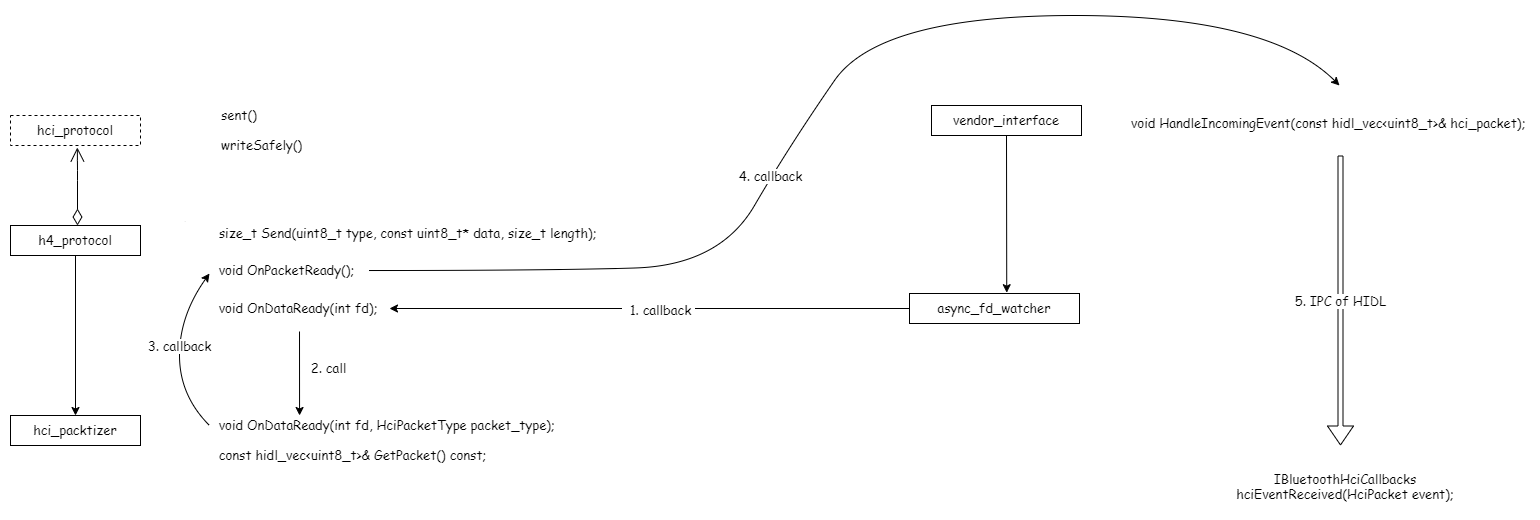

The diagram above was exported from draw.io. Its source (the exported page's mxGraphModel, read from the mxfile embedded in the PNG):
<mxGraphModel dx="3994" dy="2444" grid="1" gridSize="10" guides="1" tooltips="1" connect="1" arrows="1" fold="1" page="1" pageScale="1" pageWidth="1169" pageHeight="827" math="0" shadow="0">
  <root>
    <mxCell id="0" />
    <mxCell id="1" parent="0" />
    <mxCell id="orB8FRf0QTGOiBAedhjn-1" value="vendor_interface" style="rounded=0;whiteSpace=wrap;html=1;fontFamily=Comic Sans MS;fontSize=13;" vertex="1" parent="1">
      <mxGeometry x="971" y="140" width="150" height="30" as="geometry" />
    </mxCell>
    <mxCell id="orB8FRf0QTGOiBAedhjn-2" value="async_fd_watcher" style="rounded=0;whiteSpace=wrap;html=1;fontFamily=Comic Sans MS;fontSize=13;" vertex="1" parent="1">
      <mxGeometry x="949" y="328" width="170" height="30" as="geometry" />
    </mxCell>
    <mxCell id="orB8FRf0QTGOiBAedhjn-3" value="" style="endArrow=classic;html=1;fontFamily=Comic Sans MS;fontSize=13;exitX=0.5;exitY=1;exitDx=0;exitDy=0;entryX=0.572;entryY=-0.027;entryDx=0;entryDy=0;entryPerimeter=0;" edge="1" parent="1" source="orB8FRf0QTGOiBAedhjn-1" target="orB8FRf0QTGOiBAedhjn-2">
      <mxGeometry width="50" height="50" relative="1" as="geometry">
        <mxPoint x="1089" y="305" as="sourcePoint" />
        <mxPoint x="1139" y="255" as="targetPoint" />
      </mxGeometry>
    </mxCell>
    <mxCell id="orB8FRf0QTGOiBAedhjn-4" value="h4_protocol" style="rounded=0;whiteSpace=wrap;html=1;fontFamily=Comic Sans MS;fontSize=13;" vertex="1" parent="1">
      <mxGeometry x="50" y="260" width="130" height="30" as="geometry" />
    </mxCell>
    <mxCell id="orB8FRf0QTGOiBAedhjn-6" value="hci_protocol" style="rounded=0;whiteSpace=wrap;html=1;fontFamily=Comic Sans MS;fontSize=13;dashed=1;" vertex="1" parent="1">
      <mxGeometry x="50" y="150" width="130" height="30" as="geometry" />
    </mxCell>
    <mxCell id="orB8FRf0QTGOiBAedhjn-8" value="1" style="endArrow=open;html=1;endSize=12;startArrow=diamondThin;startSize=14;startFill=0;edgeStyle=orthogonalEdgeStyle;align=left;verticalAlign=bottom;fontFamily=Comic Sans MS;fontSize=1;entryX=0.514;entryY=1.067;entryDx=0;entryDy=0;entryPerimeter=0;" edge="1" parent="1" source="orB8FRf0QTGOiBAedhjn-4" target="orB8FRf0QTGOiBAedhjn-6">
      <mxGeometry x="0.4067" y="-53" relative="1" as="geometry">
        <mxPoint x="80" y="230" as="sourcePoint" />
        <mxPoint x="240" y="230" as="targetPoint" />
        <Array as="points">
          <mxPoint x="117" y="205" />
          <mxPoint x="117" y="205" />
        </Array>
        <mxPoint x="53" y="53" as="offset" />
      </mxGeometry>
    </mxCell>
    <mxCell id="orB8FRf0QTGOiBAedhjn-9" value="&lt;font style=&quot;font-size: 13px&quot;&gt;sent()&lt;br style=&quot;font-size: 13px&quot;&gt;&lt;div style=&quot;font-size: 13px&quot;&gt;&lt;span style=&quot;font-size: 13px&quot;&gt;&lt;br&gt;&lt;/span&gt;&lt;/div&gt;&lt;div style=&quot;font-size: 13px&quot;&gt;&lt;span style=&quot;font-size: 13px&quot;&gt;writeSafely()&lt;/span&gt;&lt;/div&gt;&lt;/font&gt;" style="text;html=1;strokeColor=none;fillColor=none;align=left;verticalAlign=middle;whiteSpace=wrap;rounded=0;dashed=1;fontFamily=Comic Sans MS;fontSize=13;" vertex="1" parent="1">
      <mxGeometry x="259" y="155" width="110" height="20" as="geometry" />
    </mxCell>
    <mxCell id="orB8FRf0QTGOiBAedhjn-11" value="&lt;div style=&quot;font-size: 13px&quot;&gt;&lt;br style=&quot;font-size: 13px&quot;&gt;&lt;/div&gt;&lt;div style=&quot;font-size: 13px&quot;&gt;&amp;nbsp; size_t Send(uint8_t type, const uint8_t* data, size_t length);&lt;/div&gt;&lt;div style=&quot;font-size: 13px&quot;&gt;&lt;br style=&quot;font-size: 13px&quot;&gt;&lt;/div&gt;&lt;div style=&quot;font-size: 13px&quot;&gt;&amp;nbsp;&lt;br&gt;&lt;/div&gt;" style="text;html=1;strokeColor=none;fillColor=none;align=left;verticalAlign=middle;whiteSpace=wrap;rounded=0;dashed=1;fontFamily=Comic Sans MS;fontSize=13;" vertex="1" parent="1">
      <mxGeometry x="249" y="260" width="460" height="30" as="geometry" />
    </mxCell>
    <mxCell id="orB8FRf0QTGOiBAedhjn-13" value="hci_packtizer" style="rounded=0;whiteSpace=wrap;html=1;fontFamily=Comic Sans MS;fontSize=13;" vertex="1" parent="1">
      <mxGeometry x="50" y="450" width="130" height="30" as="geometry" />
    </mxCell>
    <mxCell id="orB8FRf0QTGOiBAedhjn-14" value="&lt;div&gt;&amp;nbsp; void OnDataReady(int fd, HciPacketType packet_type);&lt;/div&gt;" style="text;html=1;strokeColor=none;fillColor=none;align=left;verticalAlign=middle;whiteSpace=wrap;rounded=0;dashed=1;fontFamily=Comic Sans MS;fontSize=13;" vertex="1" parent="1">
      <mxGeometry x="249" y="440" width="380" height="40" as="geometry" />
    </mxCell>
    <mxCell id="orB8FRf0QTGOiBAedhjn-15" value="" style="endArrow=classic;html=1;fontFamily=Comic Sans MS;fontSize=13;exitX=0.5;exitY=1;exitDx=0;exitDy=0;entryX=0.5;entryY=0;entryDx=0;entryDy=0;" edge="1" parent="1" source="orB8FRf0QTGOiBAedhjn-4" target="orB8FRf0QTGOiBAedhjn-13">
      <mxGeometry width="50" height="50" relative="1" as="geometry">
        <mxPoint x="115" y="440" as="sourcePoint" />
        <mxPoint x="-30" y="370" as="targetPoint" />
      </mxGeometry>
    </mxCell>
    <mxCell id="orB8FRf0QTGOiBAedhjn-16" value="&lt;br&gt;&lt;div style=&quot;&quot;&gt;&lt;br&gt;&lt;/div&gt;&lt;div style=&quot;&quot;&gt;&lt;span&gt;&amp;nbsp; void OnPacketReady();&lt;/span&gt;&lt;br&gt;&lt;/div&gt;&lt;div style=&quot;&quot;&gt;&lt;br&gt;&lt;/div&gt;&lt;div style=&quot;&quot;&gt;&lt;br&gt;&lt;/div&gt;" style="text;html=1;strokeColor=none;fillColor=none;align=left;verticalAlign=middle;whiteSpace=wrap;rounded=0;dashed=1;fontFamily=Comic Sans MS;fontSize=13;" vertex="1" parent="1">
      <mxGeometry x="249" y="290" width="160" height="30" as="geometry" />
    </mxCell>
    <mxCell id="orB8FRf0QTGOiBAedhjn-17" value="&lt;span&gt;&amp;nbsp; void OnDataReady(int fd);&lt;/span&gt;" style="text;html=1;strokeColor=none;fillColor=none;align=left;verticalAlign=middle;whiteSpace=wrap;rounded=0;dashed=1;fontFamily=Comic Sans MS;fontSize=13;" vertex="1" parent="1">
      <mxGeometry x="249" y="320" width="180" height="46" as="geometry" />
    </mxCell>
    <mxCell id="orB8FRf0QTGOiBAedhjn-18" value="&lt;div style=&quot;&quot;&gt;&lt;span&gt;&amp;nbsp; const hidl_vec&amp;lt;uint8_t&amp;gt;&amp;amp; GetPacket() const;&lt;/span&gt;&lt;br&gt;&lt;/div&gt;" style="text;html=1;strokeColor=none;fillColor=none;align=left;verticalAlign=middle;whiteSpace=wrap;rounded=0;dashed=1;fontFamily=Comic Sans MS;fontSize=13;" vertex="1" parent="1">
      <mxGeometry x="249" y="470" width="400" height="40" as="geometry" />
    </mxCell>
    <mxCell id="orB8FRf0QTGOiBAedhjn-19" value="" style="endArrow=classic;html=1;fontFamily=Comic Sans MS;fontSize=13;exitX=0;exitY=0.5;exitDx=0;exitDy=0;entryX=1;entryY=0.5;entryDx=0;entryDy=0;" edge="1" parent="1" source="orB8FRf0QTGOiBAedhjn-2" target="orB8FRf0QTGOiBAedhjn-17">
      <mxGeometry width="50" height="50" relative="1" as="geometry">
        <mxPoint x="809" y="370" as="sourcePoint" />
        <mxPoint x="859" y="320" as="targetPoint" />
      </mxGeometry>
    </mxCell>
    <mxCell id="orB8FRf0QTGOiBAedhjn-21" value="&amp;nbsp; 1. callback&amp;nbsp;" style="edgeLabel;html=1;align=center;verticalAlign=middle;resizable=0;points=[];fontSize=13;fontFamily=Comic Sans MS;" vertex="1" connectable="0" parent="orB8FRf0QTGOiBAedhjn-19">
      <mxGeometry x="-0.0281" y="1" relative="1" as="geometry">
        <mxPoint as="offset" />
      </mxGeometry>
    </mxCell>
    <mxCell id="orB8FRf0QTGOiBAedhjn-22" value="" style="endArrow=classic;html=1;fontFamily=Comic Sans MS;fontSize=13;entryX=0.237;entryY=0.25;entryDx=0;entryDy=0;entryPerimeter=0;" edge="1" parent="1" source="orB8FRf0QTGOiBAedhjn-17" target="orB8FRf0QTGOiBAedhjn-14">
      <mxGeometry width="50" height="50" relative="1" as="geometry">
        <mxPoint x="329" y="410" as="sourcePoint" />
        <mxPoint x="379" y="360" as="targetPoint" />
      </mxGeometry>
    </mxCell>
    <mxCell id="orB8FRf0QTGOiBAedhjn-23" value="2. call" style="text;html=1;align=center;verticalAlign=middle;resizable=0;points=[];autosize=1;fontSize=13;fontFamily=Comic Sans MS;" vertex="1" parent="1">
      <mxGeometry x="343" y="393" width="50" height="20" as="geometry" />
    </mxCell>
    <mxCell id="orB8FRf0QTGOiBAedhjn-26" value="" style="curved=1;endArrow=classic;html=1;fontFamily=Comic Sans MS;fontSize=13;exitX=0;exitY=0.5;exitDx=0;exitDy=0;" edge="1" parent="1" source="orB8FRf0QTGOiBAedhjn-14">
      <mxGeometry width="50" height="50" relative="1" as="geometry">
        <mxPoint x="199" y="358" as="sourcePoint" />
        <mxPoint x="249" y="308" as="targetPoint" />
        <Array as="points">
          <mxPoint x="219" y="430" />
          <mxPoint x="219" y="350" />
        </Array>
      </mxGeometry>
    </mxCell>
    <mxCell id="orB8FRf0QTGOiBAedhjn-27" value="3. callback" style="edgeLabel;html=1;align=center;verticalAlign=middle;resizable=0;points=[];fontSize=13;fontFamily=Comic Sans MS;" vertex="1" connectable="0" parent="orB8FRf0QTGOiBAedhjn-26">
      <mxGeometry x="0.0621" y="1" relative="1" as="geometry">
        <mxPoint as="offset" />
      </mxGeometry>
    </mxCell>
    <mxCell id="orB8FRf0QTGOiBAedhjn-28" value="void HandleIncomingEvent(const hidl_vec&amp;lt;uint8_t&amp;gt;&amp;amp; hci_packet);" style="text;html=1;strokeColor=none;fillColor=none;align=left;verticalAlign=middle;whiteSpace=wrap;rounded=0;dashed=1;fontFamily=Comic Sans MS;fontSize=13;" vertex="1" parent="1">
      <mxGeometry x="1169" y="145" width="400" height="25" as="geometry" />
    </mxCell>
    <mxCell id="orB8FRf0QTGOiBAedhjn-29" value="" style="curved=1;endArrow=classic;html=1;fontFamily=Comic Sans MS;fontSize=13;exitX=1;exitY=0.5;exitDx=0;exitDy=0;" edge="1" parent="1" source="orB8FRf0QTGOiBAedhjn-16">
      <mxGeometry width="50" height="50" relative="1" as="geometry">
        <mxPoint x="459" y="210" as="sourcePoint" />
        <mxPoint x="1379" y="120" as="targetPoint" />
        <Array as="points">
          <mxPoint x="589" y="305" />
          <mxPoint x="759" y="300" />
          <mxPoint x="829" y="180" />
          <mxPoint x="919" y="50" />
          <mxPoint x="1309" y="50" />
        </Array>
      </mxGeometry>
    </mxCell>
    <mxCell id="orB8FRf0QTGOiBAedhjn-30" value="&amp;nbsp;4. callback&amp;nbsp;" style="edgeLabel;html=1;align=center;verticalAlign=middle;resizable=0;points=[];fontSize=13;fontFamily=Comic Sans MS;" vertex="1" connectable="0" parent="orB8FRf0QTGOiBAedhjn-29">
      <mxGeometry x="0.0894" y="-17" relative="1" as="geometry">
        <mxPoint x="-107.6" y="126.66" as="offset" />
      </mxGeometry>
    </mxCell>
    <mxCell id="orB8FRf0QTGOiBAedhjn-33" value="5. IPC of HIDL" style="shape=flexArrow;endArrow=classic;html=1;fontFamily=Comic Sans MS;fontSize=13;width=5;" edge="1" parent="1">
      <mxGeometry width="50" height="50" relative="1" as="geometry">
        <mxPoint x="1380" y="190" as="sourcePoint" />
        <mxPoint x="1380" y="480" as="targetPoint" />
      </mxGeometry>
    </mxCell>
    <mxCell id="orB8FRf0QTGOiBAedhjn-34" value="IBluetoothHciCallbacks&lt;br&gt;hciEventReceived(HciPacket event);" style="text;html=1;strokeColor=none;fillColor=none;align=center;verticalAlign=middle;whiteSpace=wrap;rounded=0;dashed=1;fontFamily=Comic Sans MS;fontSize=13;" vertex="1" parent="1">
      <mxGeometry x="1250" y="500" width="270" height="42" as="geometry" />
    </mxCell>
  </root>
</mxGraphModel>